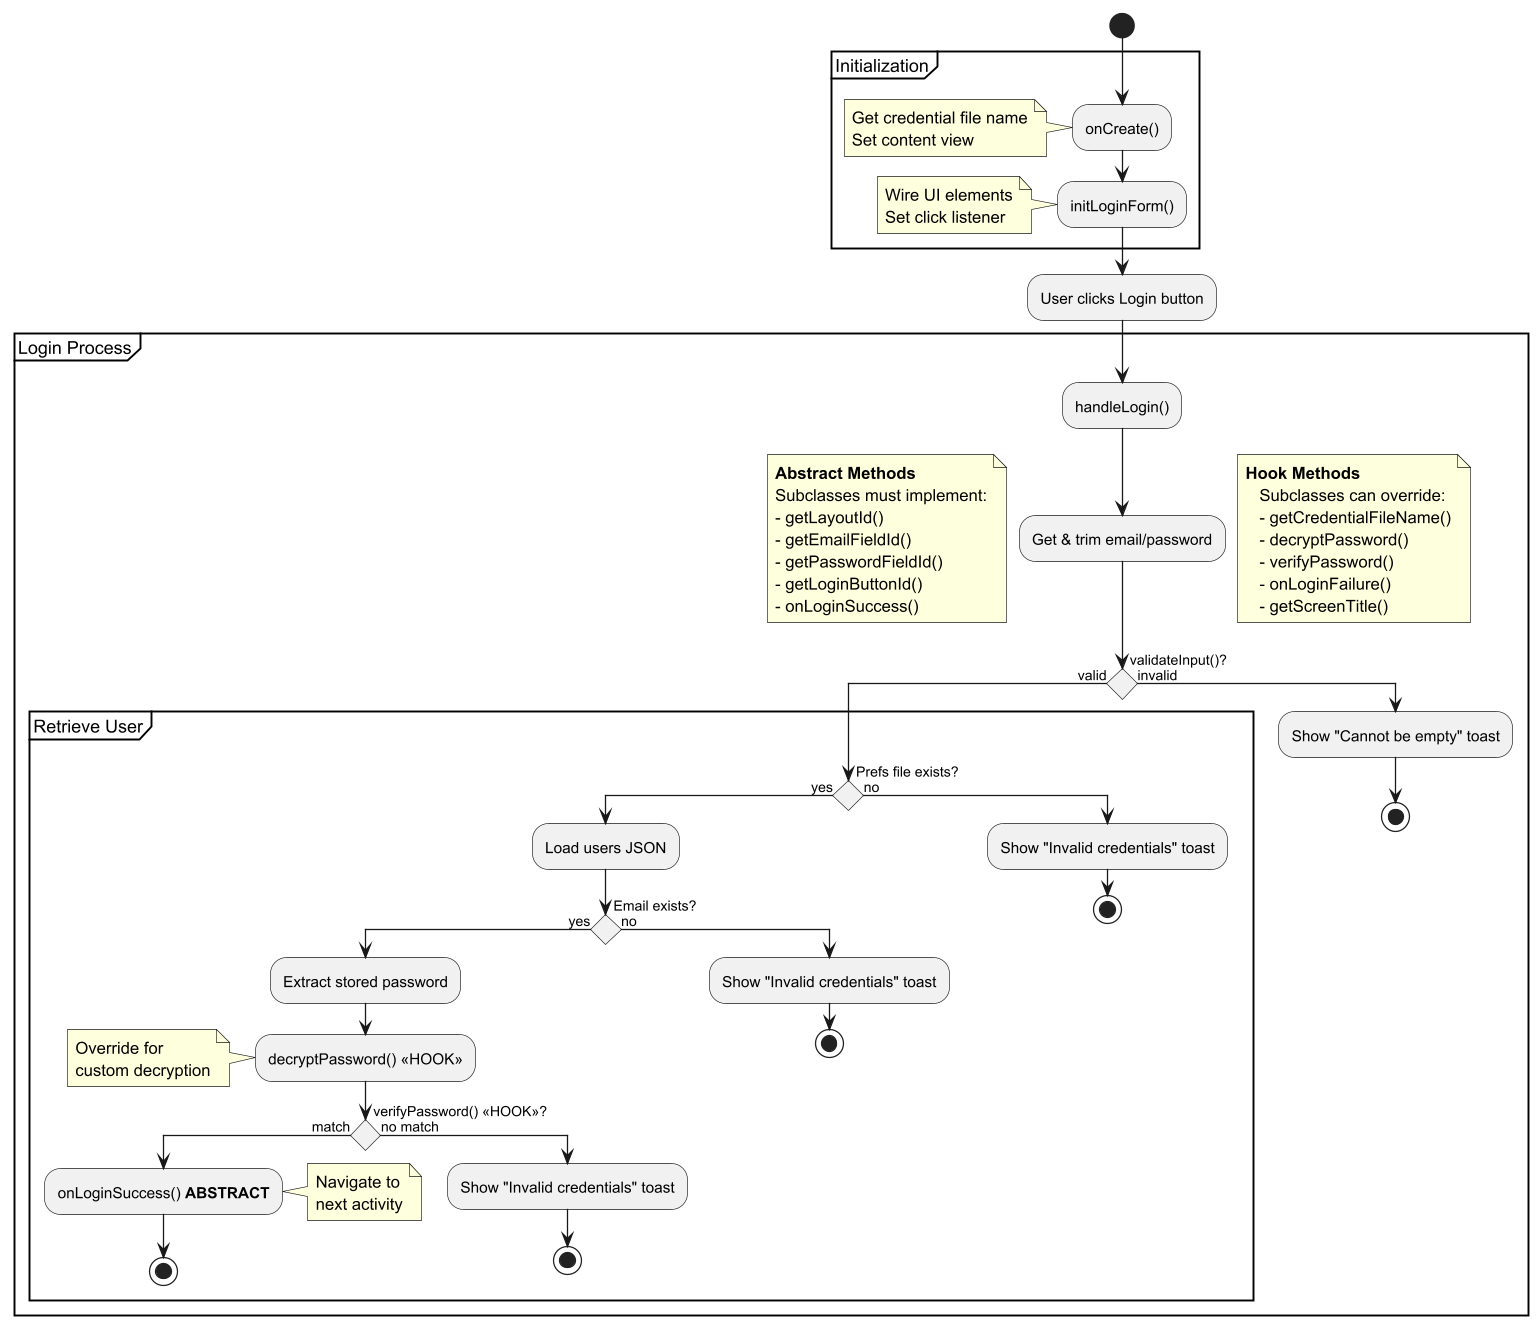

The diagram above was rendered by PlantUML. Its source (embedded in the PNG):
@startuml
' title BaseLoginActivity Template Flow
skinparam dpi 300
skinparam conditionStyle diamond

start

partition "Initialization" {
  :onCreate();
  note left: Get credential file name\nSet content view
  :initLoginForm();
  note left: Wire UI elements\nSet click listener
}

:User clicks Login button;

partition "Login Process" {
  :handleLogin();
  :Get & trim email/password;

  note left
    **Abstract Methods**
    Subclasses must implement:
    - getLayoutId()
    - getEmailFieldId()
    - getPasswordFieldId()
    - getLoginButtonId()
    - onLoginSuccess()
  end note

  note right
   **Hook Methods**
      Subclasses can override:
      - getCredentialFileName()
      - decryptPassword()
      - verifyPassword()
      - onLoginFailure()
      - getScreenTitle()
   end note

  if (validateInput()?) then (valid)

    partition "Retrieve User" {
      if (Prefs file exists?) then (yes)
        :Load users JSON;

        if (Email exists?) then (yes)
          :Extract stored password;
          :decryptPassword() <<HOOK>>;
          note left: Override for\ncustom decryption

          if (verifyPassword() <<HOOK>>?) then (match)
            :onLoginSuccess() **ABSTRACT**;
            note right: Navigate to\nnext activity
            stop
          else (no match)
            :Show "Invalid credentials" toast;
            stop
          endif
        else (no)
          :Show "Invalid credentials" toast;
          stop
        endif
      else (no)
        :Show "Invalid credentials" toast;
        stop
      endif
    }
  else (invalid)
    :Show "Cannot be empty" toast;
    stop
  endif
}

@enduml